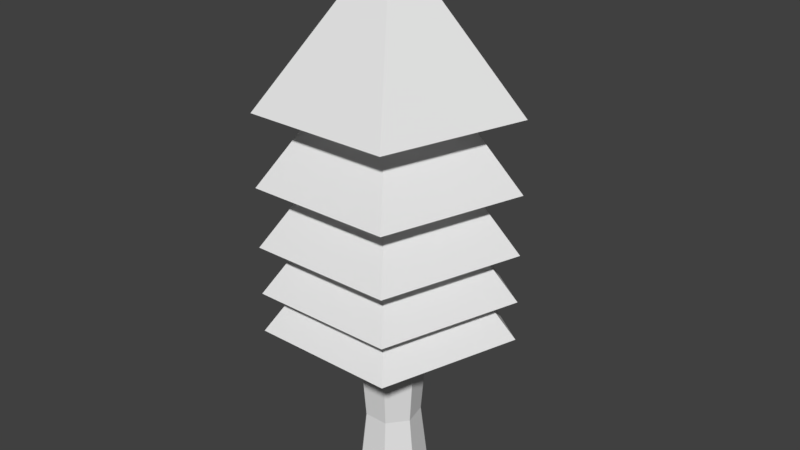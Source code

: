 # Source: Tree_4.blend  (saved by Blender 2.79.0; exported with 4.5.12 LTS)
import bpy
from mathutils import Matrix  # noqa: F401  (used for matrix-valued properties, if any)

bpy.ops.wm.read_factory_settings(use_empty=True)
scene = bpy.context.scene
scene.name = 'Scene'

# ---- collections
col_collection_1 = bpy.data.collections.new('Collection 1'); scene.collection.children.link(col_collection_1)

# ---- world
world_world = bpy.data.worlds.new('World'); scene.world = world_world
world_world.color = (0.05088, 0.05088, 0.05088)
world_world.use_sun_shadow = False
world_world.sun_shadow_jitter_overblur = 0.0
world_world.cycles.sampling_method = 'MANUAL'

# ---- meshes
me_cylinder = bpy.data.meshes.new('Cylinder')
me_cylinder.from_pydata([(0.0, 1.0, -1.0), (-7.913e-09, 0.7677, 1.0), (0.7818, 0.6235, -1.0), (0.6002, 0.4786, 1.0), (0.9749, -0.2225, -1.0), (0.7484, -0.1708, 1.0), (0.4339, -0.901, -1.0), (0.3331, -0.6917, 1.0), (-0.4339, -0.901, -1.0), (-0.3331, -0.6917, 1.0), (-0.9749, -0.2225, -1.0), (-0.7484, -0.1708, 1.0), (-0.7818, 0.6235, -1.0), (-0.6002, 0.4786, 1.0), (0.0, 1.0, 4.085), (0.7818, 0.6235, 4.085), (0.9749, -0.2225, 4.085), (0.4339, -0.901, 4.085), (-0.4339, -0.901, 4.085), (-0.9749, -0.2225, 4.085), (-0.7818, 0.6235, 4.085)], [], [(0, 1, 3, 2), (2, 3, 5, 4), (4, 5, 7, 6), (6, 7, 9, 8), (8, 9, 11, 10), (9, 7, 17, 18), (10, 11, 13, 12), (12, 13, 1, 0), (0, 2, 4, 6, 8, 10, 12), (15, 14, 20, 19, 18, 17, 16), (1, 13, 20, 14), (5, 3, 15, 16), (11, 9, 18, 19), (3, 1, 14, 15), (7, 5, 16, 17), (13, 11, 19, 20)])
me_cylinder.use_remesh_preserve_volume = False
me_cylinder.use_remesh_preserve_attributes = False
me_cylinder.use_mirror_vertex_groups = False
me_cylinder.update()
me_cone_011 = bpy.data.meshes.new('Cone.011')
me_cone_011.from_pydata([(0.0, 1.0, -1.0), (0.0, 0.0, 1.0), (0.9511, 0.309, -1.0), (0.5878, -0.809, -1.0), (-0.5878, -0.809, -1.0), (-0.9511, 0.309, -1.0)], [], [(0, 1, 2), (2, 1, 3), (3, 1, 4), (4, 1, 5), (5, 1, 0), (0, 2, 3, 4, 5)])
me_cone_011.use_remesh_preserve_volume = False
me_cone_011.use_remesh_preserve_attributes = False
me_cone_011.use_mirror_vertex_groups = False
me_cone_011.update()
me_cone_010 = bpy.data.meshes.new('Cone.010')
me_cone_010.from_pydata([(0.0, 1.0, -1.0), (0.0, 0.0, 1.0), (0.9511, 0.309, -1.0), (0.5878, -0.809, -1.0), (-0.5878, -0.809, -1.0), (-0.9511, 0.309, -1.0)], [], [(0, 1, 2), (2, 1, 3), (3, 1, 4), (4, 1, 5), (5, 1, 0), (0, 2, 3, 4, 5)])
me_cone_010.use_remesh_preserve_volume = False
me_cone_010.use_remesh_preserve_attributes = False
me_cone_010.use_mirror_vertex_groups = False
me_cone_010.update()
me_cone_009 = bpy.data.meshes.new('Cone.009')
me_cone_009.from_pydata([(0.0, 1.0, -1.0), (0.0, 0.0, 1.0), (0.9511, 0.309, -1.0), (0.5878, -0.809, -1.0), (-0.5878, -0.809, -1.0), (-0.9511, 0.309, -1.0)], [], [(0, 1, 2), (2, 1, 3), (3, 1, 4), (4, 1, 5), (5, 1, 0), (0, 2, 3, 4, 5)])
me_cone_009.use_remesh_preserve_volume = False
me_cone_009.use_remesh_preserve_attributes = False
me_cone_009.use_mirror_vertex_groups = False
me_cone_009.update()
me_cone_008 = bpy.data.meshes.new('Cone.008')
me_cone_008.from_pydata([(0.0, 1.0, -1.0), (0.0, 0.0, 1.0), (0.9511, 0.309, -1.0), (0.5878, -0.809, -1.0), (-0.5878, -0.809, -1.0), (-0.9511, 0.309, -1.0)], [], [(0, 1, 2), (2, 1, 3), (3, 1, 4), (4, 1, 5), (5, 1, 0), (0, 2, 3, 4, 5)])
me_cone_008.use_remesh_preserve_volume = False
me_cone_008.use_remesh_preserve_attributes = False
me_cone_008.use_mirror_vertex_groups = False
me_cone_008.update()
me_cone_007 = bpy.data.meshes.new('Cone.007')
me_cone_007.from_pydata([(0.0, 1.0, -1.0), (0.0, 0.0, 1.0), (0.9511, 0.309, -1.0), (0.5878, -0.809, -1.0), (-0.5878, -0.809, -1.0), (-0.9511, 0.309, -1.0)], [], [(0, 1, 2), (2, 1, 3), (3, 1, 4), (4, 1, 5), (5, 1, 0), (0, 2, 3, 4, 5)])
me_cone_007.use_remesh_preserve_volume = False
me_cone_007.use_remesh_preserve_attributes = False
me_cone_007.use_mirror_vertex_groups = False
me_cone_007.update()

# ---- objects
ob_cylinder = bpy.data.objects.new('Cylinder', me_cylinder)
ob_cone_004 = bpy.data.objects.new('Cone.004', me_cone_011)
ob_cone_003 = bpy.data.objects.new('Cone.003', me_cone_010)
ob_cone_002 = bpy.data.objects.new('Cone.002', me_cone_009)
ob_cone_001 = bpy.data.objects.new('Cone.001', me_cone_008)
ob_cone = bpy.data.objects.new('Cone', me_cone_007)

# ---- transforms, parenting, visibility, modifiers, constraints
ob_cylinder.location = (0.0, 0.0, 0.0)
ob_cylinder.lineart.crease_threshold = 0.0
ob_cone_004.location = (0.0, 0.0, 5.981)
ob_cone_004.scale = (3.332, 3.332, 2.006)
ob_cone_004.lineart.crease_threshold = 0.0
ob_cone_003.location = (0.0, 0.0, 7.069)
ob_cone_003.scale = (3.332, 3.332, 2.006)
ob_cone_003.lineart.crease_threshold = 0.0
ob_cone_002.location = (0.0, 0.0, 8.372)
ob_cone_002.scale = (3.332, 3.332, 2.006)
ob_cone_002.lineart.crease_threshold = 0.0
ob_cone_001.location = (0.0, 0.0, 9.977)
ob_cone_001.scale = (3.332, 3.332, 2.006)
ob_cone_001.lineart.crease_threshold = 0.0
ob_cone.location = (0.0, 0.0, 11.88)
ob_cone.scale = (3.332, 3.332, 2.006)
ob_cone.lineart.crease_threshold = 0.0

# ---- collection membership
col_collection_1.objects.link(ob_cylinder)
col_collection_1.objects.link(ob_cone_004)
col_collection_1.objects.link(ob_cone_003)
col_collection_1.objects.link(ob_cone_002)
col_collection_1.objects.link(ob_cone_001)
col_collection_1.objects.link(ob_cone)

# ---- scene / render settings (as saved in the file)
scene.frame_start = 1; scene.frame_end = 250; scene.frame_set(1)
scene.render.engine = 'BLENDER_EEVEE_NEXT'
scene.render.resolution_percentage = 50
scene.render.dither_intensity = 0.0
scene.cycles.use_denoising = False
scene.cycles.samples = 128
scene.cycles.sampling_pattern = 'TABULATED_SOBOL'
scene.cycles.use_adaptive_sampling = False
scene.cycles.use_light_tree = False
scene.cycles.blur_glossy = 0.0
scene.cycles.sample_clamp_indirect = 0.0
scene.view_settings.view_transform = 'Standard'
bpy.context.view_layer.update()

# ---- added for rendering (the .blend has no active camera and no usable light): camera, sun
cam_auto = bpy.data.cameras.new('AutoCamera')
cam_auto.lens = 50.0
cam_auto.sensor_width = 36.0
cam_auto.clip_end = 1000.0
ob_auto_camera = bpy.data.objects.new('AutoCamera', cam_auto)
scene.collection.objects.link(ob_auto_camera)
ob_auto_camera.location = (15.9738, -18.8504, 19.2217)
ob_auto_camera.rotation_euler = (1.09748, -7.21219e-08, 0.694738)
scene.camera = ob_auto_camera
light_auto_sun = bpy.data.lights.new('AutoSun', 'SUN')
light_auto_sun.energy = 3.0
light_auto_sun.angle = 0.0523599
ob_auto_sun = bpy.data.objects.new('AutoSun', light_auto_sun)
scene.collection.objects.link(ob_auto_sun)
ob_auto_sun.rotation_euler = (0.872665, 0.174533, 0.523599)
bpy.context.view_layer.update()
